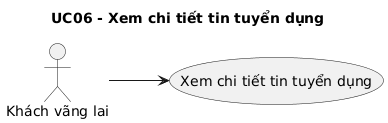

The diagram above was rendered by PlantUML. Its source (embedded in the PNG):
@startuml
skinparam shadowing false
left to right direction
title UC06 - Xem chi tiết tin tuyển dụng
actor "Khách vãng lai" as ACTOR_1
usecase "Xem chi tiết tin tuyển dụng" as UC_MAIN
ACTOR_1 --> UC_MAIN
@enduml